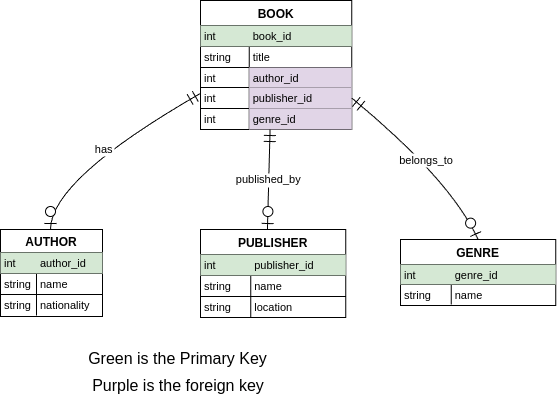

The diagram above was exported from draw.io. Its source (the exported page's mxGraphModel, read from the mxfile embedded in the PNG):
<mxGraphModel dx="693" dy="459" grid="0" gridSize="10" guides="1" tooltips="1" connect="1" arrows="1" fold="1" page="0" pageScale="1" pageWidth="850" pageHeight="1100" background="#ffffff" math="0" shadow="0">
  <root>
    <mxCell id="0" />
    <mxCell id="1" parent="0" />
    <mxCell id="2" value="BOOK" style="shape=table;startSize=25;container=1;collapsible=0;childLayout=tableLayout;fixedRows=1;rowLines=1;fontStyle=1;align=center;resizeLast=1;" parent="1" vertex="1">
      <mxGeometry x="220" y="20" width="151.25" height="129" as="geometry" />
    </mxCell>
    <mxCell id="3" style="shape=tableRow;horizontal=0;startSize=0;swimlaneHead=0;swimlaneBody=0;fillColor=#d5e8d4;collapsible=0;dropTarget=0;points=[[0,0.5],[1,0.5]];portConstraint=eastwest;top=0;left=0;right=0;bottom=0;strokeColor=#82b366;" parent="2" vertex="1">
      <mxGeometry y="25" width="151.25" height="21" as="geometry" />
    </mxCell>
    <mxCell id="4" value="int" style="shape=partialRectangle;connectable=0;fillColor=none;top=0;left=0;bottom=0;right=0;align=left;spacingLeft=2;overflow=hidden;fontSize=11;" parent="3" vertex="1">
      <mxGeometry width="48.75" height="21" as="geometry">
        <mxRectangle width="48.75" height="21" as="alternateBounds" />
      </mxGeometry>
    </mxCell>
    <mxCell id="5" value="book_id" style="shape=partialRectangle;connectable=0;fillColor=none;top=0;left=0;bottom=0;right=0;align=left;spacingLeft=2;overflow=hidden;fontSize=11;" parent="3" vertex="1">
      <mxGeometry x="48.75" width="102.5" height="21" as="geometry">
        <mxRectangle width="102.5" height="21" as="alternateBounds" />
      </mxGeometry>
    </mxCell>
    <mxCell id="6" style="shape=tableRow;horizontal=0;startSize=0;swimlaneHead=0;swimlaneBody=0;fillColor=none;collapsible=0;dropTarget=0;points=[[0,0.5],[1,0.5]];portConstraint=eastwest;top=0;left=0;right=0;bottom=0;" parent="2" vertex="1">
      <mxGeometry y="46" width="151.25" height="21" as="geometry" />
    </mxCell>
    <mxCell id="7" value="string" style="shape=partialRectangle;connectable=0;fillColor=none;top=0;left=0;bottom=0;right=0;align=left;spacingLeft=2;overflow=hidden;fontSize=11;" parent="6" vertex="1">
      <mxGeometry width="48.75" height="21" as="geometry">
        <mxRectangle width="48.75" height="21" as="alternateBounds" />
      </mxGeometry>
    </mxCell>
    <mxCell id="8" value="title" style="shape=partialRectangle;connectable=0;fillColor=none;top=0;left=0;bottom=0;right=0;align=left;spacingLeft=2;overflow=hidden;fontSize=11;" parent="6" vertex="1">
      <mxGeometry x="48.75" width="102.5" height="21" as="geometry">
        <mxRectangle width="102.5" height="21" as="alternateBounds" />
      </mxGeometry>
    </mxCell>
    <mxCell id="9" style="shape=tableRow;horizontal=0;startSize=0;swimlaneHead=0;swimlaneBody=0;fillColor=none;collapsible=0;dropTarget=0;points=[[0,0.5],[1,0.5]];portConstraint=eastwest;top=0;left=0;right=0;bottom=0;" parent="2" vertex="1">
      <mxGeometry y="67" width="151.25" height="20" as="geometry" />
    </mxCell>
    <mxCell id="10" value="int" style="shape=partialRectangle;connectable=0;fillColor=none;top=0;left=0;bottom=0;right=0;align=left;spacingLeft=2;overflow=hidden;fontSize=11;" parent="9" vertex="1">
      <mxGeometry width="48.75" height="20" as="geometry">
        <mxRectangle width="48.75" height="20" as="alternateBounds" />
      </mxGeometry>
    </mxCell>
    <mxCell id="11" value="author_id" style="shape=partialRectangle;connectable=0;fillColor=#e1d5e7;top=0;left=0;bottom=0;right=0;align=left;spacingLeft=2;overflow=hidden;fontSize=11;strokeColor=#9673a6;" parent="9" vertex="1">
      <mxGeometry x="48.75" width="102.5" height="20" as="geometry">
        <mxRectangle width="102.5" height="20" as="alternateBounds" />
      </mxGeometry>
    </mxCell>
    <mxCell id="12" style="shape=tableRow;horizontal=0;startSize=0;swimlaneHead=0;swimlaneBody=0;fillColor=none;collapsible=0;dropTarget=0;points=[[0,0.5],[1,0.5]];portConstraint=eastwest;top=0;left=0;right=0;bottom=0;" parent="2" vertex="1">
      <mxGeometry y="87" width="151.25" height="21" as="geometry" />
    </mxCell>
    <mxCell id="13" value="int" style="shape=partialRectangle;connectable=0;fillColor=none;top=0;left=0;bottom=0;right=0;align=left;spacingLeft=2;overflow=hidden;fontSize=11;" parent="12" vertex="1">
      <mxGeometry width="48.75" height="21" as="geometry">
        <mxRectangle width="48.75" height="21" as="alternateBounds" />
      </mxGeometry>
    </mxCell>
    <mxCell id="14" value="publisher_id" style="shape=partialRectangle;connectable=0;fillColor=#e1d5e7;top=0;left=0;bottom=0;right=0;align=left;spacingLeft=2;overflow=hidden;fontSize=11;strokeColor=#9673a6;" parent="12" vertex="1">
      <mxGeometry x="48.75" width="102.5" height="21" as="geometry">
        <mxRectangle width="102.5" height="21" as="alternateBounds" />
      </mxGeometry>
    </mxCell>
    <mxCell id="15" style="shape=tableRow;horizontal=0;startSize=0;swimlaneHead=0;swimlaneBody=0;fillColor=none;collapsible=0;dropTarget=0;points=[[0,0.5],[1,0.5]];portConstraint=eastwest;top=0;left=0;right=0;bottom=0;" parent="2" vertex="1">
      <mxGeometry y="108" width="151.25" height="21" as="geometry" />
    </mxCell>
    <mxCell id="16" value="int" style="shape=partialRectangle;connectable=0;fillColor=none;top=0;left=0;bottom=0;right=0;align=left;spacingLeft=2;overflow=hidden;fontSize=11;" parent="15" vertex="1">
      <mxGeometry width="48.75" height="21" as="geometry">
        <mxRectangle width="48.75" height="21" as="alternateBounds" />
      </mxGeometry>
    </mxCell>
    <mxCell id="17" value="genre_id" style="shape=partialRectangle;connectable=0;fillColor=#e1d5e7;top=0;left=0;bottom=0;right=0;align=left;spacingLeft=2;overflow=hidden;fontSize=11;strokeColor=#9673a6;" parent="15" vertex="1">
      <mxGeometry x="48.75" width="102.5" height="21" as="geometry">
        <mxRectangle width="102.5" height="21" as="alternateBounds" />
      </mxGeometry>
    </mxCell>
    <mxCell id="18" value="AUTHOR" style="shape=table;startSize=23;container=1;collapsible=0;childLayout=tableLayout;fixedRows=1;rowLines=1;fontStyle=1;align=center;resizeLast=1;" parent="1" vertex="1">
      <mxGeometry x="20" y="249" width="102" height="87" as="geometry" />
    </mxCell>
    <mxCell id="19" style="shape=tableRow;horizontal=0;startSize=0;swimlaneHead=0;swimlaneBody=0;fillColor=#d5e8d4;collapsible=0;dropTarget=0;points=[[0,0.5],[1,0.5]];portConstraint=eastwest;top=0;left=0;right=0;bottom=0;strokeColor=#82b366;" parent="18" vertex="1">
      <mxGeometry y="23" width="102" height="21" as="geometry" />
    </mxCell>
    <mxCell id="20" value="int" style="shape=partialRectangle;connectable=0;fillColor=none;top=0;left=0;bottom=0;right=0;align=left;spacingLeft=2;overflow=hidden;fontSize=11;" parent="19" vertex="1">
      <mxGeometry width="36" height="21" as="geometry">
        <mxRectangle width="36" height="21" as="alternateBounds" />
      </mxGeometry>
    </mxCell>
    <mxCell id="21" value="author_id" style="shape=partialRectangle;connectable=0;fillColor=none;top=0;left=0;bottom=0;right=0;align=left;spacingLeft=2;overflow=hidden;fontSize=11;" parent="19" vertex="1">
      <mxGeometry x="36" width="66" height="21" as="geometry">
        <mxRectangle width="66" height="21" as="alternateBounds" />
      </mxGeometry>
    </mxCell>
    <mxCell id="22" style="shape=tableRow;horizontal=0;startSize=0;swimlaneHead=0;swimlaneBody=0;fillColor=none;collapsible=0;dropTarget=0;points=[[0,0.5],[1,0.5]];portConstraint=eastwest;top=0;left=0;right=0;bottom=0;" parent="18" vertex="1">
      <mxGeometry y="44" width="102" height="21" as="geometry" />
    </mxCell>
    <mxCell id="23" value="string" style="shape=partialRectangle;connectable=0;fillColor=none;top=0;left=0;bottom=0;right=0;align=left;spacingLeft=2;overflow=hidden;fontSize=11;" parent="22" vertex="1">
      <mxGeometry width="36" height="21" as="geometry">
        <mxRectangle width="36" height="21" as="alternateBounds" />
      </mxGeometry>
    </mxCell>
    <mxCell id="24" value="name" style="shape=partialRectangle;connectable=0;fillColor=none;top=0;left=0;bottom=0;right=0;align=left;spacingLeft=2;overflow=hidden;fontSize=11;" parent="22" vertex="1">
      <mxGeometry x="36" width="66" height="21" as="geometry">
        <mxRectangle width="66" height="21" as="alternateBounds" />
      </mxGeometry>
    </mxCell>
    <mxCell id="25" style="shape=tableRow;horizontal=0;startSize=0;swimlaneHead=0;swimlaneBody=0;fillColor=none;collapsible=0;dropTarget=0;points=[[0,0.5],[1,0.5]];portConstraint=eastwest;top=0;left=0;right=0;bottom=0;" parent="18" vertex="1">
      <mxGeometry y="65" width="102" height="21" as="geometry" />
    </mxCell>
    <mxCell id="26" value="string" style="shape=partialRectangle;connectable=0;fillColor=none;top=0;left=0;bottom=0;right=0;align=left;spacingLeft=2;overflow=hidden;fontSize=11;" parent="25" vertex="1">
      <mxGeometry width="36" height="21" as="geometry">
        <mxRectangle width="36" height="21" as="alternateBounds" />
      </mxGeometry>
    </mxCell>
    <mxCell id="27" value="nationality" style="shape=partialRectangle;connectable=0;fillColor=none;top=0;left=0;bottom=0;right=0;align=left;spacingLeft=2;overflow=hidden;fontSize=11;" parent="25" vertex="1">
      <mxGeometry x="36" width="66" height="21" as="geometry">
        <mxRectangle width="66" height="21" as="alternateBounds" />
      </mxGeometry>
    </mxCell>
    <mxCell id="28" value="PUBLISHER" style="shape=table;startSize=25;container=1;collapsible=0;childLayout=tableLayout;fixedRows=1;rowLines=1;fontStyle=1;align=center;resizeLast=1;" parent="1" vertex="1">
      <mxGeometry x="220" y="249" width="145.25" height="88" as="geometry" />
    </mxCell>
    <mxCell id="29" style="shape=tableRow;horizontal=0;startSize=0;swimlaneHead=0;swimlaneBody=0;fillColor=#d5e8d4;collapsible=0;dropTarget=0;points=[[0,0.5],[1,0.5]];portConstraint=eastwest;top=0;left=0;right=0;bottom=0;strokeColor=#82b366;" parent="28" vertex="1">
      <mxGeometry y="25" width="145.25" height="21" as="geometry" />
    </mxCell>
    <mxCell id="30" value="int" style="shape=partialRectangle;connectable=0;fillColor=none;top=0;left=0;bottom=0;right=0;align=left;spacingLeft=2;overflow=hidden;fontSize=11;" parent="29" vertex="1">
      <mxGeometry width="50.25" height="21" as="geometry">
        <mxRectangle width="50.25" height="21" as="alternateBounds" />
      </mxGeometry>
    </mxCell>
    <mxCell id="31" value="publisher_id" style="shape=partialRectangle;connectable=0;fillColor=none;top=0;left=0;bottom=0;right=0;align=left;spacingLeft=2;overflow=hidden;fontSize=11;" parent="29" vertex="1">
      <mxGeometry x="50.25" width="95" height="21" as="geometry">
        <mxRectangle width="95" height="21" as="alternateBounds" />
      </mxGeometry>
    </mxCell>
    <mxCell id="32" style="shape=tableRow;horizontal=0;startSize=0;swimlaneHead=0;swimlaneBody=0;fillColor=none;collapsible=0;dropTarget=0;points=[[0,0.5],[1,0.5]];portConstraint=eastwest;top=0;left=0;right=0;bottom=0;" parent="28" vertex="1">
      <mxGeometry y="46" width="145.25" height="21" as="geometry" />
    </mxCell>
    <mxCell id="33" value="string" style="shape=partialRectangle;connectable=0;fillColor=none;top=0;left=0;bottom=0;right=0;align=left;spacingLeft=2;overflow=hidden;fontSize=11;" parent="32" vertex="1">
      <mxGeometry width="50.25" height="21" as="geometry">
        <mxRectangle width="50.25" height="21" as="alternateBounds" />
      </mxGeometry>
    </mxCell>
    <mxCell id="34" value="name" style="shape=partialRectangle;connectable=0;fillColor=none;top=0;left=0;bottom=0;right=0;align=left;spacingLeft=2;overflow=hidden;fontSize=11;" parent="32" vertex="1">
      <mxGeometry x="50.25" width="95" height="21" as="geometry">
        <mxRectangle width="95" height="21" as="alternateBounds" />
      </mxGeometry>
    </mxCell>
    <mxCell id="35" style="shape=tableRow;horizontal=0;startSize=0;swimlaneHead=0;swimlaneBody=0;fillColor=none;collapsible=0;dropTarget=0;points=[[0,0.5],[1,0.5]];portConstraint=eastwest;top=0;left=0;right=0;bottom=0;" parent="28" vertex="1">
      <mxGeometry y="67" width="145.25" height="21" as="geometry" />
    </mxCell>
    <mxCell id="36" value="string" style="shape=partialRectangle;connectable=0;fillColor=none;top=0;left=0;bottom=0;right=0;align=left;spacingLeft=2;overflow=hidden;fontSize=11;" parent="35" vertex="1">
      <mxGeometry width="50.25" height="21" as="geometry">
        <mxRectangle width="50.25" height="21" as="alternateBounds" />
      </mxGeometry>
    </mxCell>
    <mxCell id="37" value="location" style="shape=partialRectangle;connectable=0;fillColor=none;top=0;left=0;bottom=0;right=0;align=left;spacingLeft=2;overflow=hidden;fontSize=11;" parent="35" vertex="1">
      <mxGeometry x="50.25" width="95" height="21" as="geometry">
        <mxRectangle width="95" height="21" as="alternateBounds" />
      </mxGeometry>
    </mxCell>
    <mxCell id="38" value="GENRE" style="shape=table;startSize=25;container=1;collapsible=0;childLayout=tableLayout;fixedRows=1;rowLines=1;fontStyle=1;align=center;resizeLast=1;" parent="1" vertex="1">
      <mxGeometry x="420" y="259" width="155.25" height="66" as="geometry" />
    </mxCell>
    <mxCell id="39" style="shape=tableRow;horizontal=0;startSize=0;swimlaneHead=0;swimlaneBody=0;fillColor=#d5e8d4;collapsible=0;dropTarget=0;points=[[0,0.5],[1,0.5]];portConstraint=eastwest;top=0;left=0;right=0;bottom=0;strokeColor=#82b366;" parent="38" vertex="1">
      <mxGeometry y="25" width="155.25" height="20" as="geometry" />
    </mxCell>
    <mxCell id="40" value="int" style="shape=partialRectangle;connectable=0;fillColor=none;top=0;left=0;bottom=0;right=0;align=left;spacingLeft=2;overflow=hidden;fontSize=11;" parent="39" vertex="1">
      <mxGeometry width="50.75" height="20" as="geometry">
        <mxRectangle width="50.75" height="20" as="alternateBounds" />
      </mxGeometry>
    </mxCell>
    <mxCell id="41" value="genre_id" style="shape=partialRectangle;connectable=0;fillColor=none;top=0;left=0;bottom=0;right=0;align=left;spacingLeft=2;overflow=hidden;fontSize=11;" parent="39" vertex="1">
      <mxGeometry x="50.75" width="104.5" height="20" as="geometry">
        <mxRectangle width="104.5" height="20" as="alternateBounds" />
      </mxGeometry>
    </mxCell>
    <mxCell id="42" style="shape=tableRow;horizontal=0;startSize=0;swimlaneHead=0;swimlaneBody=0;fillColor=none;collapsible=0;dropTarget=0;points=[[0,0.5],[1,0.5]];portConstraint=eastwest;top=0;left=0;right=0;bottom=0;" parent="38" vertex="1">
      <mxGeometry y="45" width="155.25" height="20" as="geometry" />
    </mxCell>
    <mxCell id="43" value="string" style="shape=partialRectangle;connectable=0;fillColor=none;top=0;left=0;bottom=0;right=0;align=left;spacingLeft=2;overflow=hidden;fontSize=11;" parent="42" vertex="1">
      <mxGeometry width="50.75" height="20" as="geometry">
        <mxRectangle width="50.75" height="20" as="alternateBounds" />
      </mxGeometry>
    </mxCell>
    <mxCell id="44" value="name" style="shape=partialRectangle;connectable=0;fillColor=none;top=0;left=0;bottom=0;right=0;align=left;spacingLeft=2;overflow=hidden;fontSize=11;" parent="42" vertex="1">
      <mxGeometry x="50.75" width="104.5" height="20" as="geometry">
        <mxRectangle width="104.5" height="20" as="alternateBounds" />
      </mxGeometry>
    </mxCell>
    <mxCell id="45" value="has" style="curved=1;startArrow=ERmandOne;startSize=10;;endArrow=ERzeroToOne;endSize=10;;exitX=0;exitY=0.72;entryX=0.49;entryY=-0.01;" parent="1" source="2" target="18" edge="1">
      <mxGeometry relative="1" as="geometry">
        <Array as="points">
          <mxPoint x="70" y="199" />
        </Array>
      </mxGeometry>
    </mxCell>
    <mxCell id="46" value="published_by" style="curved=1;startArrow=ERmandOne;startSize=10;;endArrow=ERzeroToOne;endSize=10;;exitX=0.46;exitY=1;entryX=0.46;entryY=-0.01;" parent="1" source="2" target="28" edge="1">
      <mxGeometry relative="1" as="geometry">
        <Array as="points" />
      </mxGeometry>
    </mxCell>
    <mxCell id="47" value="belongs_to" style="curved=1;startArrow=ERmandOne;startSize=10;;endArrow=ERzeroToOne;endSize=10;;exitX=0.93;exitY=0.72;entryX=0.5;entryY=0;" parent="1" source="2" target="38" edge="1">
      <mxGeometry relative="1" as="geometry">
        <Array as="points">
          <mxPoint x="470" y="199" />
        </Array>
      </mxGeometry>
    </mxCell>
    <mxCell id="rmBHvK0rXDcqcdjVfNIb-49" value="Green is the Primary Key" style="text;html=1;align=center;verticalAlign=middle;whiteSpace=wrap;rounded=0;fontSize=16;" vertex="1" parent="1">
      <mxGeometry x="85" y="363" width="225" height="30" as="geometry" />
    </mxCell>
    <mxCell id="rmBHvK0rXDcqcdjVfNIb-50" value="Purple is the foreign key" style="text;html=1;align=center;verticalAlign=middle;whiteSpace=wrap;rounded=0;fontSize=16;" vertex="1" parent="1">
      <mxGeometry x="104.5" y="393" width="186" height="24" as="geometry" />
    </mxCell>
  </root>
</mxGraphModel>